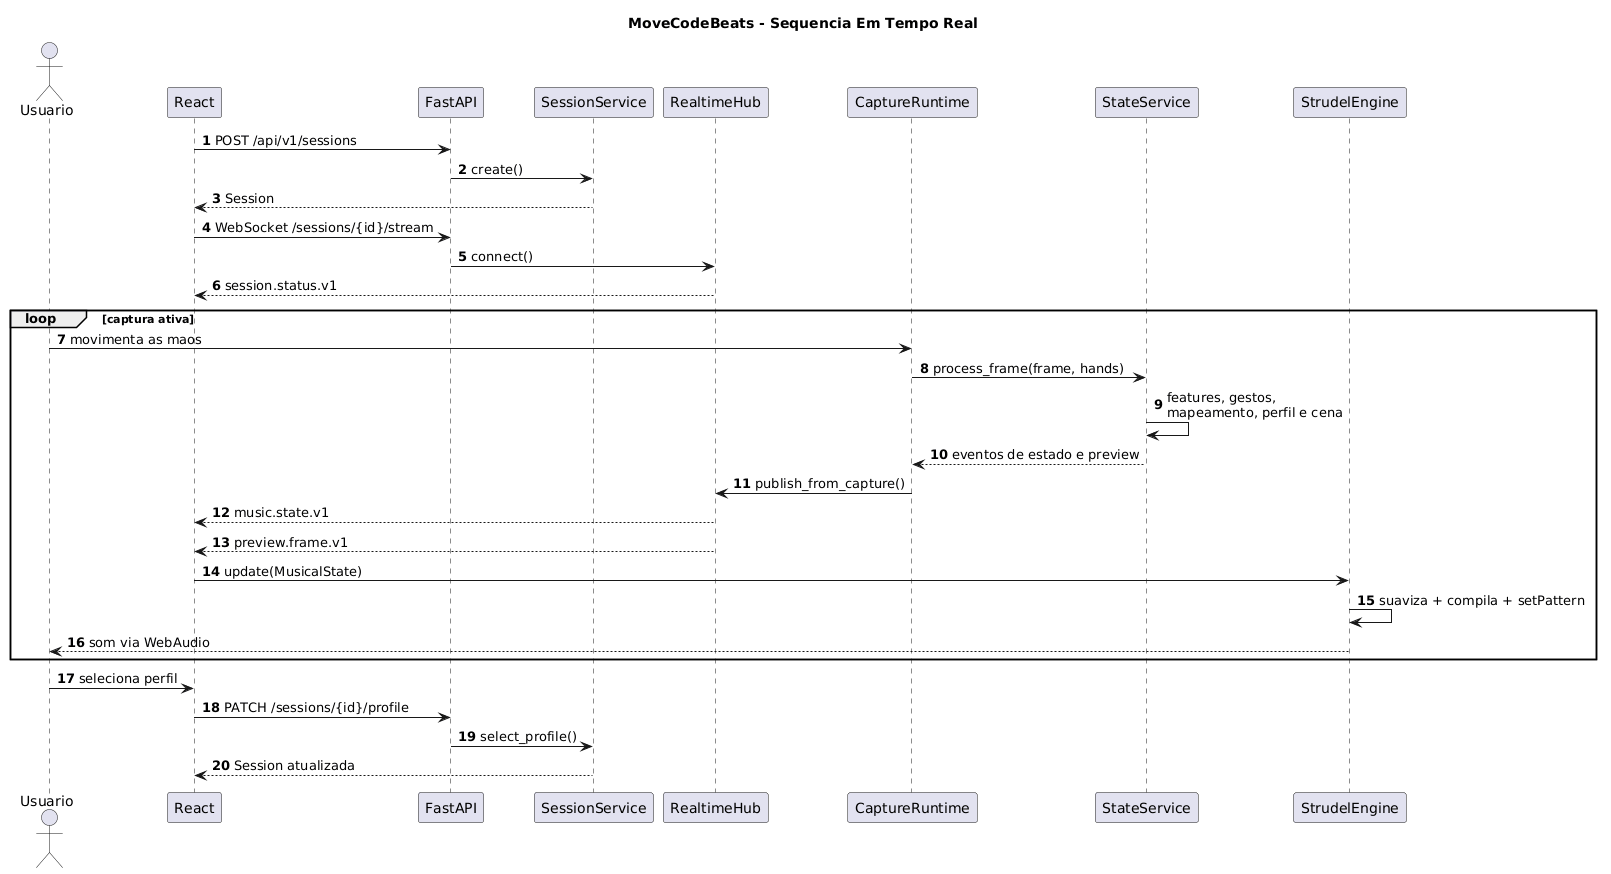

The diagram above was rendered by PlantUML. Its source (embedded in the PNG):
@startuml
title MoveCodeBeats - Sequencia Em Tempo Real
autonumber

actor Usuario
participant React
participant FastAPI
participant SessionService
participant RealtimeHub
participant CaptureRuntime
participant StateService
participant StrudelEngine

React -> FastAPI : POST /api/v1/sessions
FastAPI -> SessionService : create()
SessionService --> React : Session
React -> FastAPI : WebSocket /sessions/{id}/stream
FastAPI -> RealtimeHub : connect()
RealtimeHub --> React : session.status.v1

loop captura ativa
  Usuario -> CaptureRuntime : movimenta as maos
  CaptureRuntime -> StateService : process_frame(frame, hands)
  StateService -> StateService : features, gestos,\nmapeamento, perfil e cena
  StateService --> CaptureRuntime : eventos de estado e preview
  CaptureRuntime -> RealtimeHub : publish_from_capture()
  RealtimeHub --> React : music.state.v1
  RealtimeHub --> React : preview.frame.v1
  React -> StrudelEngine : update(MusicalState)
  StrudelEngine -> StrudelEngine : suaviza + compila + setPattern
  StrudelEngine --> Usuario : som via WebAudio
end

Usuario -> React : seleciona perfil
React -> FastAPI : PATCH /sessions/{id}/profile
FastAPI -> SessionService : select_profile()
SessionService --> React : Session atualizada
@enduml